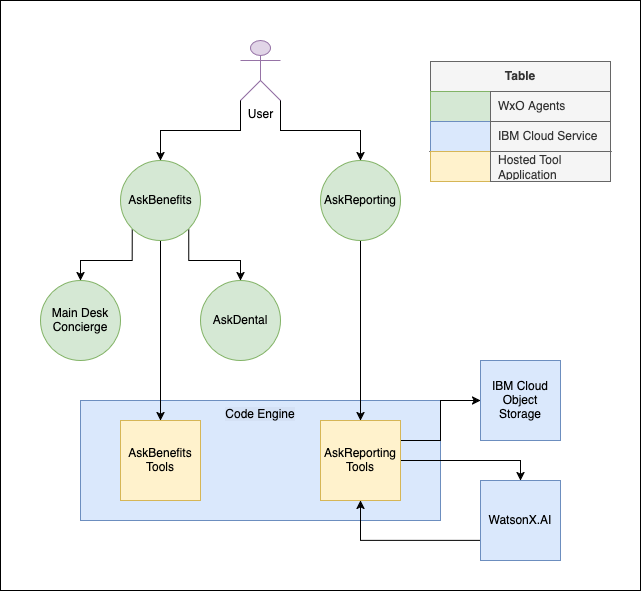

The diagram above was exported from draw.io. Its source (the exported page's mxGraphModel, read from the mxfile embedded in the PNG):
<mxGraphModel dx="1234" dy="800" grid="1" gridSize="10" guides="1" tooltips="1" connect="1" arrows="1" fold="1" page="1" pageScale="1" pageWidth="850" pageHeight="1100" math="0" shadow="0">
  <root>
    <mxCell id="0" />
    <mxCell id="1" parent="0" />
    <mxCell id="hq14Gu2qEf9en93jzToY-41" value="" style="rounded=0;whiteSpace=wrap;html=1;" vertex="1" parent="1">
      <mxGeometry x="160" width="640" height="590" as="geometry" />
    </mxCell>
    <mxCell id="hq14Gu2qEf9en93jzToY-9" value="Code Engine" style="rounded=0;whiteSpace=wrap;html=1;verticalAlign=top;labelBackgroundColor=#D4E1F5;fillColor=#dae8fc;strokeColor=#6c8ebf;" vertex="1" parent="1">
      <mxGeometry x="240" y="400" width="360" height="120" as="geometry" />
    </mxCell>
    <mxCell id="hq14Gu2qEf9en93jzToY-15" style="edgeStyle=orthogonalEdgeStyle;rounded=0;orthogonalLoop=1;jettySize=auto;html=1;exitX=0;exitY=1;exitDx=0;exitDy=0;exitPerimeter=0;entryX=0.5;entryY=0;entryDx=0;entryDy=0;" edge="1" parent="1" source="hq14Gu2qEf9en93jzToY-1" target="hq14Gu2qEf9en93jzToY-2">
      <mxGeometry relative="1" as="geometry" />
    </mxCell>
    <mxCell id="hq14Gu2qEf9en93jzToY-16" style="edgeStyle=orthogonalEdgeStyle;rounded=0;orthogonalLoop=1;jettySize=auto;html=1;exitX=1;exitY=1;exitDx=0;exitDy=0;exitPerimeter=0;entryX=0.5;entryY=0;entryDx=0;entryDy=0;" edge="1" parent="1" source="hq14Gu2qEf9en93jzToY-1" target="hq14Gu2qEf9en93jzToY-5">
      <mxGeometry relative="1" as="geometry" />
    </mxCell>
    <mxCell id="hq14Gu2qEf9en93jzToY-1" value="&lt;div&gt;User&lt;/div&gt;&lt;div&gt;&lt;br&gt;&lt;/div&gt;" style="shape=umlActor;verticalLabelPosition=bottom;verticalAlign=top;html=1;outlineConnect=0;fillColor=#e1d5e7;strokeColor=#9673a6;" vertex="1" parent="1">
      <mxGeometry x="400" y="40" width="40" height="60" as="geometry" />
    </mxCell>
    <mxCell id="hq14Gu2qEf9en93jzToY-18" style="edgeStyle=orthogonalEdgeStyle;rounded=0;orthogonalLoop=1;jettySize=auto;html=1;exitX=1;exitY=1;exitDx=0;exitDy=0;entryX=0.5;entryY=0;entryDx=0;entryDy=0;" edge="1" parent="1" source="hq14Gu2qEf9en93jzToY-2" target="hq14Gu2qEf9en93jzToY-4">
      <mxGeometry relative="1" as="geometry" />
    </mxCell>
    <mxCell id="hq14Gu2qEf9en93jzToY-19" style="edgeStyle=orthogonalEdgeStyle;rounded=0;orthogonalLoop=1;jettySize=auto;html=1;exitX=0;exitY=1;exitDx=0;exitDy=0;entryX=0.5;entryY=0;entryDx=0;entryDy=0;" edge="1" parent="1" source="hq14Gu2qEf9en93jzToY-2" target="hq14Gu2qEf9en93jzToY-3">
      <mxGeometry relative="1" as="geometry" />
    </mxCell>
    <mxCell id="hq14Gu2qEf9en93jzToY-20" style="edgeStyle=orthogonalEdgeStyle;rounded=0;orthogonalLoop=1;jettySize=auto;html=1;entryX=0.5;entryY=0;entryDx=0;entryDy=0;" edge="1" parent="1" source="hq14Gu2qEf9en93jzToY-2" target="hq14Gu2qEf9en93jzToY-10">
      <mxGeometry relative="1" as="geometry" />
    </mxCell>
    <mxCell id="hq14Gu2qEf9en93jzToY-2" value="AskBenefits" style="ellipse;whiteSpace=wrap;html=1;aspect=fixed;fillColor=#d5e8d4;strokeColor=#82b366;" vertex="1" parent="1">
      <mxGeometry x="280" y="160" width="80" height="80" as="geometry" />
    </mxCell>
    <mxCell id="hq14Gu2qEf9en93jzToY-3" value="Main Desk Concierge" style="ellipse;whiteSpace=wrap;html=1;aspect=fixed;fillColor=#d5e8d4;strokeColor=#82b366;" vertex="1" parent="1">
      <mxGeometry x="200" y="280" width="80" height="80" as="geometry" />
    </mxCell>
    <mxCell id="hq14Gu2qEf9en93jzToY-4" value="AskDental" style="ellipse;whiteSpace=wrap;html=1;aspect=fixed;fillColor=#d5e8d4;strokeColor=#82b366;" vertex="1" parent="1">
      <mxGeometry x="360" y="280" width="80" height="80" as="geometry" />
    </mxCell>
    <mxCell id="hq14Gu2qEf9en93jzToY-17" style="edgeStyle=orthogonalEdgeStyle;rounded=0;orthogonalLoop=1;jettySize=auto;html=1;" edge="1" parent="1" source="hq14Gu2qEf9en93jzToY-5" target="hq14Gu2qEf9en93jzToY-11">
      <mxGeometry relative="1" as="geometry" />
    </mxCell>
    <mxCell id="hq14Gu2qEf9en93jzToY-5" value="AskReporting" style="ellipse;whiteSpace=wrap;html=1;aspect=fixed;fillColor=#d5e8d4;strokeColor=#82b366;" vertex="1" parent="1">
      <mxGeometry x="480" y="160" width="80" height="80" as="geometry" />
    </mxCell>
    <mxCell id="hq14Gu2qEf9en93jzToY-10" value="AskBenefits Tools" style="whiteSpace=wrap;html=1;aspect=fixed;fillColor=#fff2cc;strokeColor=#d6b656;" vertex="1" parent="1">
      <mxGeometry x="280" y="420" width="80" height="80" as="geometry" />
    </mxCell>
    <mxCell id="hq14Gu2qEf9en93jzToY-23" style="edgeStyle=orthogonalEdgeStyle;rounded=0;orthogonalLoop=1;jettySize=auto;html=1;exitX=1;exitY=0.5;exitDx=0;exitDy=0;entryX=0.5;entryY=0;entryDx=0;entryDy=0;" edge="1" parent="1" source="hq14Gu2qEf9en93jzToY-11" target="hq14Gu2qEf9en93jzToY-12">
      <mxGeometry relative="1" as="geometry" />
    </mxCell>
    <mxCell id="hq14Gu2qEf9en93jzToY-26" style="edgeStyle=orthogonalEdgeStyle;rounded=0;orthogonalLoop=1;jettySize=auto;html=1;exitX=1;exitY=0.25;exitDx=0;exitDy=0;entryX=0;entryY=0.5;entryDx=0;entryDy=0;" edge="1" parent="1" source="hq14Gu2qEf9en93jzToY-11" target="hq14Gu2qEf9en93jzToY-13">
      <mxGeometry relative="1" as="geometry" />
    </mxCell>
    <mxCell id="hq14Gu2qEf9en93jzToY-11" value="AskReporting Tools" style="whiteSpace=wrap;html=1;aspect=fixed;fillColor=#fff2cc;strokeColor=#d6b656;" vertex="1" parent="1">
      <mxGeometry x="480" y="420" width="80" height="80" as="geometry" />
    </mxCell>
    <mxCell id="hq14Gu2qEf9en93jzToY-25" style="edgeStyle=orthogonalEdgeStyle;rounded=0;orthogonalLoop=1;jettySize=auto;html=1;entryX=0.5;entryY=1;entryDx=0;entryDy=0;exitX=0;exitY=0.75;exitDx=0;exitDy=0;" edge="1" parent="1" source="hq14Gu2qEf9en93jzToY-12" target="hq14Gu2qEf9en93jzToY-11">
      <mxGeometry relative="1" as="geometry" />
    </mxCell>
    <mxCell id="hq14Gu2qEf9en93jzToY-12" value="WatsonX.AI" style="whiteSpace=wrap;html=1;aspect=fixed;fillColor=#dae8fc;strokeColor=#6c8ebf;" vertex="1" parent="1">
      <mxGeometry x="640" y="480" width="80" height="80" as="geometry" />
    </mxCell>
    <mxCell id="hq14Gu2qEf9en93jzToY-13" value="IBM Cloud Object Storage" style="whiteSpace=wrap;html=1;aspect=fixed;fillColor=#dae8fc;strokeColor=#6c8ebf;" vertex="1" parent="1">
      <mxGeometry x="640" y="360" width="80" height="80" as="geometry" />
    </mxCell>
    <mxCell id="hq14Gu2qEf9en93jzToY-28" value="Table" style="shape=table;startSize=30;container=1;collapsible=1;childLayout=tableLayout;fixedRows=1;rowLines=0;fontStyle=1;align=center;resizeLast=1;html=1;whiteSpace=wrap;fillColor=#f5f5f5;fontColor=#333333;strokeColor=#666666;" vertex="1" parent="1">
      <mxGeometry x="590" y="61" width="180" height="120" as="geometry" />
    </mxCell>
    <mxCell id="hq14Gu2qEf9en93jzToY-29" value="" style="shape=tableRow;horizontal=0;startSize=0;swimlaneHead=0;swimlaneBody=0;fillColor=none;collapsible=0;dropTarget=0;points=[[0,0.5],[1,0.5]];portConstraint=eastwest;top=0;left=0;right=0;bottom=0;html=1;" vertex="1" parent="hq14Gu2qEf9en93jzToY-28">
      <mxGeometry y="30" width="180" height="30" as="geometry" />
    </mxCell>
    <mxCell id="hq14Gu2qEf9en93jzToY-30" value="" style="shape=partialRectangle;connectable=0;fillColor=#d5e8d4;top=1;left=1;bottom=1;right=1;fontStyle=1;overflow=hidden;html=1;whiteSpace=wrap;strokeColor=#82b366;" vertex="1" parent="hq14Gu2qEf9en93jzToY-29">
      <mxGeometry width="60" height="30" as="geometry">
        <mxRectangle width="60" height="30" as="alternateBounds" />
      </mxGeometry>
    </mxCell>
    <mxCell id="hq14Gu2qEf9en93jzToY-31" value="WxO Agents" style="shape=partialRectangle;connectable=0;fillColor=#f5f5f5;top=1;left=1;bottom=1;right=1;align=left;spacingLeft=6;fontStyle=0;overflow=hidden;html=1;whiteSpace=wrap;fontColor=#333333;strokeColor=#666666;" vertex="1" parent="hq14Gu2qEf9en93jzToY-29">
      <mxGeometry x="60" width="120" height="30" as="geometry">
        <mxRectangle width="120" height="30" as="alternateBounds" />
      </mxGeometry>
    </mxCell>
    <mxCell id="hq14Gu2qEf9en93jzToY-32" value="" style="shape=tableRow;horizontal=0;startSize=0;swimlaneHead=0;swimlaneBody=0;fillColor=none;collapsible=0;dropTarget=0;points=[[0,0.5],[1,0.5]];portConstraint=eastwest;top=0;left=0;right=0;bottom=1;html=1;" vertex="1" parent="hq14Gu2qEf9en93jzToY-28">
      <mxGeometry y="60" width="180" height="30" as="geometry" />
    </mxCell>
    <mxCell id="hq14Gu2qEf9en93jzToY-33" value="" style="shape=partialRectangle;connectable=0;fillColor=#dae8fc;top=1;left=1;bottom=1;right=1;fontStyle=1;overflow=hidden;html=1;whiteSpace=wrap;strokeColor=#6c8ebf;" vertex="1" parent="hq14Gu2qEf9en93jzToY-32">
      <mxGeometry width="60" height="30" as="geometry">
        <mxRectangle width="60" height="30" as="alternateBounds" />
      </mxGeometry>
    </mxCell>
    <mxCell id="hq14Gu2qEf9en93jzToY-34" value="IBM Cloud Service" style="shape=partialRectangle;connectable=0;fillColor=#f5f5f5;top=1;left=1;bottom=1;right=1;align=left;spacingLeft=6;fontStyle=0;overflow=hidden;html=1;whiteSpace=wrap;fontColor=#333333;strokeColor=#666666;" vertex="1" parent="hq14Gu2qEf9en93jzToY-32">
      <mxGeometry x="60" width="120" height="30" as="geometry">
        <mxRectangle width="120" height="30" as="alternateBounds" />
      </mxGeometry>
    </mxCell>
    <mxCell id="hq14Gu2qEf9en93jzToY-35" value="" style="shape=tableRow;horizontal=0;startSize=0;swimlaneHead=0;swimlaneBody=0;fillColor=none;collapsible=0;dropTarget=0;points=[[0,0.5],[1,0.5]];portConstraint=eastwest;top=0;left=0;right=0;bottom=0;html=1;" vertex="1" parent="hq14Gu2qEf9en93jzToY-28">
      <mxGeometry y="90" width="180" height="30" as="geometry" />
    </mxCell>
    <mxCell id="hq14Gu2qEf9en93jzToY-36" value="" style="shape=partialRectangle;connectable=0;fillColor=#fff2cc;top=1;left=1;bottom=1;right=1;editable=1;overflow=hidden;html=1;whiteSpace=wrap;strokeColor=#d6b656;" vertex="1" parent="hq14Gu2qEf9en93jzToY-35">
      <mxGeometry width="60" height="30" as="geometry">
        <mxRectangle width="60" height="30" as="alternateBounds" />
      </mxGeometry>
    </mxCell>
    <mxCell id="hq14Gu2qEf9en93jzToY-37" value="Hosted Tool Application" style="shape=partialRectangle;connectable=0;fillColor=#f5f5f5;top=1;left=1;bottom=1;right=1;align=left;spacingLeft=6;overflow=hidden;html=1;whiteSpace=wrap;fontColor=#333333;strokeColor=#666666;" vertex="1" parent="hq14Gu2qEf9en93jzToY-35">
      <mxGeometry x="60" width="120" height="30" as="geometry">
        <mxRectangle width="120" height="30" as="alternateBounds" />
      </mxGeometry>
    </mxCell>
  </root>
</mxGraphModel>